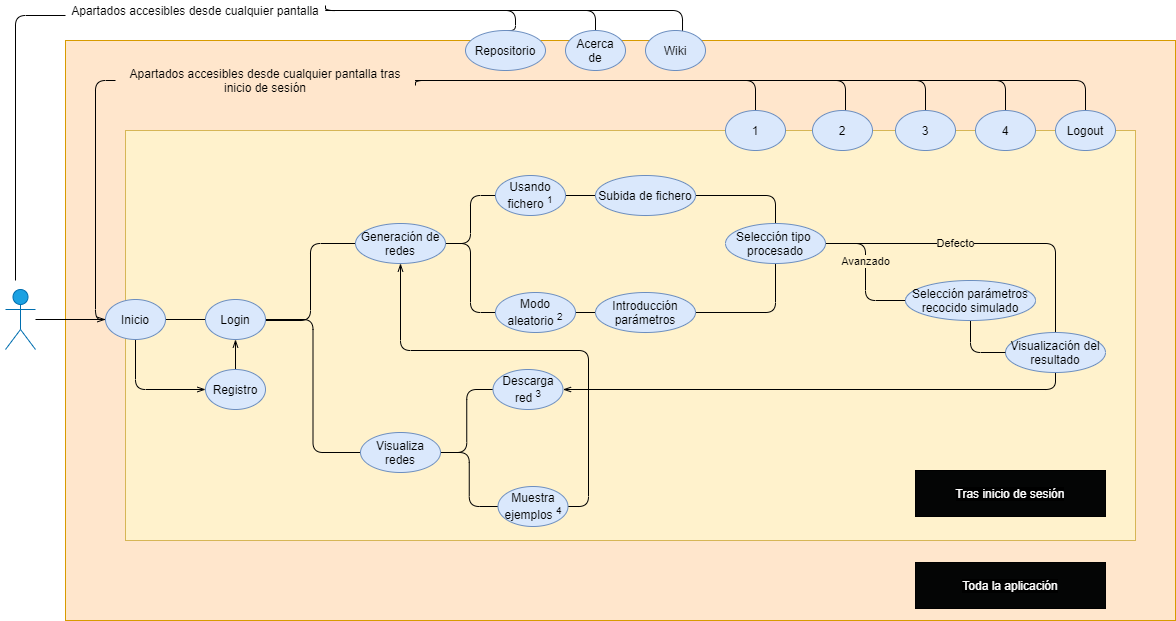

The diagram above was exported from draw.io. Its source (the exported page's mxGraphModel, read from the mxfile embedded in the PNG):
<mxGraphModel dx="723" dy="375" grid="1" gridSize="10" guides="1" tooltips="1" connect="1" arrows="1" fold="1" page="1" pageScale="1" pageWidth="827" pageHeight="1169" math="0" shadow="0">
  <root>
    <mxCell id="0" />
    <mxCell id="1" parent="0" />
    <mxCell id="fyHvkT33rmndQdWKfJBD-41" style="edgeStyle=orthogonalEdgeStyle;rounded=1;orthogonalLoop=1;jettySize=auto;html=1;entryX=0;entryY=0.75;entryDx=0;entryDy=0;startArrow=none;startFill=0;endArrow=none;endFill=0;" edge="1" parent="1" target="fyHvkT33rmndQdWKfJBD-3">
      <mxGeometry relative="1" as="geometry">
        <mxPoint x="30" y="280" as="sourcePoint" />
        <Array as="points">
          <mxPoint x="30" y="15" />
        </Array>
      </mxGeometry>
    </mxCell>
    <mxCell id="fyHvkT33rmndQdWKfJBD-1" value="Usuario" style="shape=umlActor;verticalLabelPosition=bottom;verticalAlign=top;html=1;outlineConnect=0;fillColor=#1ba1e2;strokeColor=#006EAF;fontColor=#ffffff;" vertex="1" parent="1">
      <mxGeometry x="20" y="289" width="30" height="60" as="geometry" />
    </mxCell>
    <mxCell id="fyHvkT33rmndQdWKfJBD-2" value="" style="rounded=0;whiteSpace=wrap;html=1;fillColor=#ffe6cc;strokeColor=#d79b00;" vertex="1" parent="1">
      <mxGeometry x="80" y="40" width="1110" height="580" as="geometry" />
    </mxCell>
    <mxCell id="fyHvkT33rmndQdWKfJBD-10" value="" style="rounded=0;whiteSpace=wrap;html=1;fillColor=#fff2cc;strokeColor=#d6b656;" vertex="1" parent="1">
      <mxGeometry x="140" y="130" width="1010" height="410" as="geometry" />
    </mxCell>
    <mxCell id="fyHvkT33rmndQdWKfJBD-19" style="edgeStyle=orthogonalEdgeStyle;rounded=1;orthogonalLoop=1;jettySize=auto;html=1;exitX=1;exitY=0.5;exitDx=0;exitDy=0;entryX=0.5;entryY=0;entryDx=0;entryDy=0;endArrow=none;endFill=0;" edge="1" parent="1" source="fyHvkT33rmndQdWKfJBD-3" target="fyHvkT33rmndQdWKfJBD-9">
      <mxGeometry relative="1" as="geometry">
        <Array as="points">
          <mxPoint x="340" y="10" />
          <mxPoint x="530" y="10" />
        </Array>
      </mxGeometry>
    </mxCell>
    <mxCell id="fyHvkT33rmndQdWKfJBD-20" style="edgeStyle=orthogonalEdgeStyle;rounded=1;orthogonalLoop=1;jettySize=auto;html=1;exitX=1;exitY=0.5;exitDx=0;exitDy=0;entryX=0.5;entryY=0;entryDx=0;entryDy=0;endArrow=none;endFill=0;" edge="1" parent="1" source="fyHvkT33rmndQdWKfJBD-3" target="fyHvkT33rmndQdWKfJBD-8">
      <mxGeometry relative="1" as="geometry">
        <Array as="points">
          <mxPoint x="340" y="10" />
          <mxPoint x="610" y="10" />
        </Array>
      </mxGeometry>
    </mxCell>
    <mxCell id="fyHvkT33rmndQdWKfJBD-21" style="edgeStyle=orthogonalEdgeStyle;rounded=1;orthogonalLoop=1;jettySize=auto;html=1;exitX=1;exitY=0.25;exitDx=0;exitDy=0;entryX=0.617;entryY=0.025;entryDx=0;entryDy=0;entryPerimeter=0;endArrow=none;endFill=0;" edge="1" parent="1" source="fyHvkT33rmndQdWKfJBD-3" target="fyHvkT33rmndQdWKfJBD-7">
      <mxGeometry relative="1" as="geometry">
        <Array as="points">
          <mxPoint x="340" y="10" />
          <mxPoint x="697" y="10" />
        </Array>
      </mxGeometry>
    </mxCell>
    <mxCell id="fyHvkT33rmndQdWKfJBD-3" value="Apartados accesibles desde cualquier pantalla" style="text;html=1;strokeColor=none;fillColor=none;align=center;verticalAlign=middle;whiteSpace=wrap;rounded=0;" vertex="1" parent="1">
      <mxGeometry x="80" width="260" height="20" as="geometry" />
    </mxCell>
    <mxCell id="fyHvkT33rmndQdWKfJBD-17" style="edgeStyle=orthogonalEdgeStyle;rounded=1;orthogonalLoop=1;jettySize=auto;html=1;entryX=0;entryY=0.5;entryDx=0;entryDy=0;endArrow=none;endFill=0;" edge="1" parent="1" target="fyHvkT33rmndQdWKfJBD-11">
      <mxGeometry relative="1" as="geometry">
        <mxPoint x="110" y="220" as="sourcePoint" />
        <Array as="points">
          <mxPoint x="110" y="80" />
        </Array>
      </mxGeometry>
    </mxCell>
    <mxCell id="fyHvkT33rmndQdWKfJBD-34" style="edgeStyle=orthogonalEdgeStyle;rounded=1;orthogonalLoop=1;jettySize=auto;html=1;exitX=1;exitY=0.5;exitDx=0;exitDy=0;entryX=0;entryY=0.5;entryDx=0;entryDy=0;startArrow=none;startFill=0;endArrow=none;endFill=0;" edge="1" parent="1" source="fyHvkT33rmndQdWKfJBD-4" target="fyHvkT33rmndQdWKfJBD-5">
      <mxGeometry relative="1" as="geometry" />
    </mxCell>
    <mxCell id="fyHvkT33rmndQdWKfJBD-35" style="edgeStyle=orthogonalEdgeStyle;rounded=1;orthogonalLoop=1;jettySize=auto;html=1;exitX=0;exitY=0.5;exitDx=0;exitDy=0;startArrow=none;startFill=0;endArrow=none;endFill=0;" edge="1" parent="1" source="fyHvkT33rmndQdWKfJBD-4">
      <mxGeometry relative="1" as="geometry">
        <mxPoint x="110" y="210" as="targetPoint" />
        <Array as="points">
          <mxPoint x="110" y="319" />
        </Array>
      </mxGeometry>
    </mxCell>
    <mxCell id="fyHvkT33rmndQdWKfJBD-36" style="edgeStyle=orthogonalEdgeStyle;rounded=1;orthogonalLoop=1;jettySize=auto;html=1;exitX=0.5;exitY=1;exitDx=0;exitDy=0;entryX=0;entryY=0.5;entryDx=0;entryDy=0;startArrow=none;startFill=0;endArrow=openThin;endFill=0;" edge="1" parent="1" source="fyHvkT33rmndQdWKfJBD-4" target="fyHvkT33rmndQdWKfJBD-6">
      <mxGeometry relative="1" as="geometry" />
    </mxCell>
    <mxCell id="fyHvkT33rmndQdWKfJBD-4" value="Inicio" style="ellipse;whiteSpace=wrap;html=1;fillColor=#dae8fc;strokeColor=#6c8ebf;" vertex="1" parent="1">
      <mxGeometry x="120" y="299" width="60" height="40" as="geometry" />
    </mxCell>
    <mxCell id="fyHvkT33rmndQdWKfJBD-47" style="edgeStyle=orthogonalEdgeStyle;rounded=1;orthogonalLoop=1;jettySize=auto;html=1;exitX=1;exitY=0.5;exitDx=0;exitDy=0;entryX=0;entryY=0.5;entryDx=0;entryDy=0;startArrow=none;startFill=0;endArrow=none;endFill=0;" edge="1" parent="1" target="fyHvkT33rmndQdWKfJBD-42">
      <mxGeometry relative="1" as="geometry">
        <mxPoint x="280" y="320" as="sourcePoint" />
      </mxGeometry>
    </mxCell>
    <mxCell id="fyHvkT33rmndQdWKfJBD-48" style="edgeStyle=orthogonalEdgeStyle;rounded=1;orthogonalLoop=1;jettySize=auto;html=1;exitX=1;exitY=0.5;exitDx=0;exitDy=0;entryX=0;entryY=0.5;entryDx=0;entryDy=0;startArrow=none;startFill=0;endArrow=none;endFill=0;" edge="1" parent="1" source="fyHvkT33rmndQdWKfJBD-5" target="fyHvkT33rmndQdWKfJBD-43">
      <mxGeometry relative="1" as="geometry" />
    </mxCell>
    <mxCell id="fyHvkT33rmndQdWKfJBD-5" value="Login" style="ellipse;whiteSpace=wrap;html=1;fillColor=#dae8fc;strokeColor=#6c8ebf;" vertex="1" parent="1">
      <mxGeometry x="220" y="299" width="60" height="40" as="geometry" />
    </mxCell>
    <mxCell id="fyHvkT33rmndQdWKfJBD-39" style="edgeStyle=orthogonalEdgeStyle;rounded=1;orthogonalLoop=1;jettySize=auto;html=1;exitX=0.5;exitY=0;exitDx=0;exitDy=0;entryX=0.5;entryY=1;entryDx=0;entryDy=0;startArrow=none;startFill=0;endArrow=openThin;endFill=0;" edge="1" parent="1" source="fyHvkT33rmndQdWKfJBD-6" target="fyHvkT33rmndQdWKfJBD-5">
      <mxGeometry relative="1" as="geometry" />
    </mxCell>
    <mxCell id="fyHvkT33rmndQdWKfJBD-6" value="Registro" style="ellipse;whiteSpace=wrap;html=1;fillColor=#dae8fc;strokeColor=#6c8ebf;" vertex="1" parent="1">
      <mxGeometry x="220" y="369" width="60" height="40" as="geometry" />
    </mxCell>
    <mxCell id="fyHvkT33rmndQdWKfJBD-7" value="Wiki" style="ellipse;whiteSpace=wrap;html=1;fillColor=#dae8fc;strokeColor=#6c8ebf;" vertex="1" parent="1">
      <mxGeometry x="660" y="30" width="60" height="40" as="geometry" />
    </mxCell>
    <mxCell id="fyHvkT33rmndQdWKfJBD-8" value="Acerca&lt;br&gt;de" style="ellipse;whiteSpace=wrap;html=1;fillColor=#dae8fc;strokeColor=#6c8ebf;" vertex="1" parent="1">
      <mxGeometry x="580" y="30" width="60" height="40" as="geometry" />
    </mxCell>
    <mxCell id="fyHvkT33rmndQdWKfJBD-9" value="Repositorio" style="ellipse;whiteSpace=wrap;html=1;fillColor=#dae8fc;strokeColor=#6c8ebf;" vertex="1" parent="1">
      <mxGeometry x="480" y="30" width="80" height="40" as="geometry" />
    </mxCell>
    <mxCell id="fyHvkT33rmndQdWKfJBD-29" style="edgeStyle=orthogonalEdgeStyle;rounded=1;orthogonalLoop=1;jettySize=auto;html=1;exitX=1;exitY=0.75;exitDx=0;exitDy=0;startArrow=none;startFill=0;endArrow=none;endFill=0;" edge="1" parent="1" source="fyHvkT33rmndQdWKfJBD-11" target="fyHvkT33rmndQdWKfJBD-26">
      <mxGeometry relative="1" as="geometry">
        <Array as="points">
          <mxPoint x="430" y="80" />
          <mxPoint x="770" y="80" />
        </Array>
      </mxGeometry>
    </mxCell>
    <mxCell id="fyHvkT33rmndQdWKfJBD-30" style="edgeStyle=orthogonalEdgeStyle;rounded=1;orthogonalLoop=1;jettySize=auto;html=1;exitX=1;exitY=0.5;exitDx=0;exitDy=0;startArrow=none;startFill=0;endArrow=none;endFill=0;" edge="1" parent="1" source="fyHvkT33rmndQdWKfJBD-11" target="fyHvkT33rmndQdWKfJBD-12">
      <mxGeometry relative="1" as="geometry">
        <Array as="points">
          <mxPoint x="860" y="80" />
        </Array>
      </mxGeometry>
    </mxCell>
    <mxCell id="fyHvkT33rmndQdWKfJBD-31" style="edgeStyle=orthogonalEdgeStyle;rounded=1;orthogonalLoop=1;jettySize=auto;html=1;exitX=1;exitY=0.5;exitDx=0;exitDy=0;startArrow=none;startFill=0;endArrow=none;endFill=0;" edge="1" parent="1" source="fyHvkT33rmndQdWKfJBD-11" target="fyHvkT33rmndQdWKfJBD-13">
      <mxGeometry relative="1" as="geometry" />
    </mxCell>
    <mxCell id="fyHvkT33rmndQdWKfJBD-32" style="edgeStyle=orthogonalEdgeStyle;rounded=1;orthogonalLoop=1;jettySize=auto;html=1;exitX=1;exitY=0.5;exitDx=0;exitDy=0;startArrow=none;startFill=0;endArrow=none;endFill=0;" edge="1" parent="1" source="fyHvkT33rmndQdWKfJBD-11" target="fyHvkT33rmndQdWKfJBD-14">
      <mxGeometry relative="1" as="geometry" />
    </mxCell>
    <mxCell id="fyHvkT33rmndQdWKfJBD-33" style="edgeStyle=orthogonalEdgeStyle;rounded=1;orthogonalLoop=1;jettySize=auto;html=1;exitX=1;exitY=0.5;exitDx=0;exitDy=0;entryX=0.5;entryY=0;entryDx=0;entryDy=0;startArrow=none;startFill=0;endArrow=none;endFill=0;" edge="1" parent="1" source="fyHvkT33rmndQdWKfJBD-11" target="fyHvkT33rmndQdWKfJBD-15">
      <mxGeometry relative="1" as="geometry" />
    </mxCell>
    <mxCell id="fyHvkT33rmndQdWKfJBD-11" value="Apartados accesibles desde cualquier pantalla tras inicio de sesión" style="text;html=1;strokeColor=none;fillColor=none;align=center;verticalAlign=middle;whiteSpace=wrap;rounded=0;" vertex="1" parent="1">
      <mxGeometry x="130" y="70" width="300" height="20" as="geometry" />
    </mxCell>
    <mxCell id="fyHvkT33rmndQdWKfJBD-12" value="2" style="ellipse;whiteSpace=wrap;html=1;fillColor=#dae8fc;strokeColor=#6c8ebf;" vertex="1" parent="1">
      <mxGeometry x="827" y="110" width="60" height="40" as="geometry" />
    </mxCell>
    <mxCell id="fyHvkT33rmndQdWKfJBD-13" value="3" style="ellipse;whiteSpace=wrap;html=1;fillColor=#dae8fc;strokeColor=#6c8ebf;" vertex="1" parent="1">
      <mxGeometry x="910" y="110" width="60" height="40" as="geometry" />
    </mxCell>
    <mxCell id="fyHvkT33rmndQdWKfJBD-14" value="4" style="ellipse;whiteSpace=wrap;html=1;fillColor=#dae8fc;strokeColor=#6c8ebf;" vertex="1" parent="1">
      <mxGeometry x="990" y="110" width="60" height="40" as="geometry" />
    </mxCell>
    <mxCell id="fyHvkT33rmndQdWKfJBD-15" value="Logout" style="ellipse;whiteSpace=wrap;html=1;fillColor=#dae8fc;strokeColor=#6c8ebf;" vertex="1" parent="1">
      <mxGeometry x="1070" y="110" width="60" height="40" as="geometry" />
    </mxCell>
    <mxCell id="fyHvkT33rmndQdWKfJBD-26" value="1" style="ellipse;whiteSpace=wrap;html=1;fillColor=#dae8fc;strokeColor=#6c8ebf;" vertex="1" parent="1">
      <mxGeometry x="740" y="110" width="60" height="40" as="geometry" />
    </mxCell>
    <mxCell id="fyHvkT33rmndQdWKfJBD-37" style="edgeStyle=orthogonalEdgeStyle;rounded=1;orthogonalLoop=1;jettySize=auto;html=1;entryX=0;entryY=0.5;entryDx=0;entryDy=0;startArrow=none;startFill=0;endArrow=openThin;endFill=0;" edge="1" parent="1" target="fyHvkT33rmndQdWKfJBD-4">
      <mxGeometry relative="1" as="geometry">
        <mxPoint x="50" y="319" as="sourcePoint" />
      </mxGeometry>
    </mxCell>
    <mxCell id="fyHvkT33rmndQdWKfJBD-51" style="edgeStyle=orthogonalEdgeStyle;rounded=1;orthogonalLoop=1;jettySize=auto;html=1;exitX=1;exitY=0.5;exitDx=0;exitDy=0;entryX=0;entryY=0.5;entryDx=0;entryDy=0;startArrow=none;startFill=0;endArrow=none;endFill=0;" edge="1" parent="1" source="fyHvkT33rmndQdWKfJBD-42" target="fyHvkT33rmndQdWKfJBD-49">
      <mxGeometry relative="1" as="geometry" />
    </mxCell>
    <mxCell id="fyHvkT33rmndQdWKfJBD-52" style="edgeStyle=orthogonalEdgeStyle;rounded=1;orthogonalLoop=1;jettySize=auto;html=1;exitX=1;exitY=0.5;exitDx=0;exitDy=0;entryX=0;entryY=0.5;entryDx=0;entryDy=0;startArrow=none;startFill=0;endArrow=none;endFill=0;" edge="1" parent="1" source="fyHvkT33rmndQdWKfJBD-42" target="fyHvkT33rmndQdWKfJBD-50">
      <mxGeometry relative="1" as="geometry" />
    </mxCell>
    <mxCell id="fyHvkT33rmndQdWKfJBD-42" value="Generación de redes" style="ellipse;whiteSpace=wrap;html=1;fillColor=#dae8fc;strokeColor=#6c8ebf;" vertex="1" parent="1">
      <mxGeometry x="370" y="223" width="90" height="40" as="geometry" />
    </mxCell>
    <mxCell id="fyHvkT33rmndQdWKfJBD-75" style="edgeStyle=orthogonalEdgeStyle;rounded=1;orthogonalLoop=1;jettySize=auto;html=1;exitX=1;exitY=0.5;exitDx=0;exitDy=0;entryX=0;entryY=0.5;entryDx=0;entryDy=0;startArrow=none;startFill=0;endArrow=none;endFill=0;" edge="1" parent="1" source="fyHvkT33rmndQdWKfJBD-43" target="fyHvkT33rmndQdWKfJBD-73">
      <mxGeometry relative="1" as="geometry" />
    </mxCell>
    <mxCell id="fyHvkT33rmndQdWKfJBD-76" style="edgeStyle=orthogonalEdgeStyle;rounded=1;orthogonalLoop=1;jettySize=auto;html=1;exitX=1;exitY=0.5;exitDx=0;exitDy=0;entryX=0;entryY=0.5;entryDx=0;entryDy=0;startArrow=none;startFill=0;endArrow=none;endFill=0;" edge="1" parent="1" source="fyHvkT33rmndQdWKfJBD-43" target="fyHvkT33rmndQdWKfJBD-74">
      <mxGeometry relative="1" as="geometry" />
    </mxCell>
    <mxCell id="fyHvkT33rmndQdWKfJBD-43" value="Visualiza redes" style="ellipse;whiteSpace=wrap;html=1;fillColor=#dae8fc;strokeColor=#6c8ebf;" vertex="1" parent="1">
      <mxGeometry x="375" y="432" width="80" height="40" as="geometry" />
    </mxCell>
    <mxCell id="fyHvkT33rmndQdWKfJBD-59" style="edgeStyle=orthogonalEdgeStyle;rounded=1;orthogonalLoop=1;jettySize=auto;html=1;exitX=1;exitY=0.5;exitDx=0;exitDy=0;entryX=0;entryY=0.5;entryDx=0;entryDy=0;startArrow=none;startFill=0;endArrow=none;endFill=0;" edge="1" parent="1" source="fyHvkT33rmndQdWKfJBD-49" target="fyHvkT33rmndQdWKfJBD-55">
      <mxGeometry relative="1" as="geometry" />
    </mxCell>
    <mxCell id="fyHvkT33rmndQdWKfJBD-49" value="Usando fichero&amp;nbsp;&lt;sup&gt;1&lt;/sup&gt;" style="ellipse;whiteSpace=wrap;html=1;fillColor=#dae8fc;strokeColor=#6c8ebf;" vertex="1" parent="1">
      <mxGeometry x="510" y="175" width="70" height="40" as="geometry" />
    </mxCell>
    <mxCell id="fyHvkT33rmndQdWKfJBD-54" style="edgeStyle=orthogonalEdgeStyle;rounded=1;orthogonalLoop=1;jettySize=auto;html=1;exitX=1;exitY=0.5;exitDx=0;exitDy=0;entryX=0;entryY=0.5;entryDx=0;entryDy=0;startArrow=none;startFill=0;endArrow=none;endFill=0;" edge="1" parent="1" source="fyHvkT33rmndQdWKfJBD-50" target="fyHvkT33rmndQdWKfJBD-53">
      <mxGeometry relative="1" as="geometry" />
    </mxCell>
    <mxCell id="fyHvkT33rmndQdWKfJBD-50" value="Modo aleatorio&amp;nbsp;&lt;sup&gt;2&lt;/sup&gt;" style="ellipse;whiteSpace=wrap;html=1;fillColor=#dae8fc;strokeColor=#6c8ebf;" vertex="1" parent="1">
      <mxGeometry x="510" y="292" width="80" height="40" as="geometry" />
    </mxCell>
    <mxCell id="fyHvkT33rmndQdWKfJBD-62" style="edgeStyle=orthogonalEdgeStyle;rounded=1;orthogonalLoop=1;jettySize=auto;html=1;exitX=1;exitY=0.5;exitDx=0;exitDy=0;entryX=0.5;entryY=1;entryDx=0;entryDy=0;startArrow=none;startFill=0;endArrow=none;endFill=0;" edge="1" parent="1" source="fyHvkT33rmndQdWKfJBD-53" target="fyHvkT33rmndQdWKfJBD-60">
      <mxGeometry relative="1" as="geometry" />
    </mxCell>
    <mxCell id="fyHvkT33rmndQdWKfJBD-53" value="Introducción parámetros" style="ellipse;whiteSpace=wrap;html=1;fillColor=#dae8fc;strokeColor=#6c8ebf;" vertex="1" parent="1">
      <mxGeometry x="610" y="292" width="100" height="40" as="geometry" />
    </mxCell>
    <mxCell id="fyHvkT33rmndQdWKfJBD-61" style="edgeStyle=orthogonalEdgeStyle;rounded=1;orthogonalLoop=1;jettySize=auto;html=1;exitX=1;exitY=0.5;exitDx=0;exitDy=0;startArrow=none;startFill=0;endArrow=none;endFill=0;" edge="1" parent="1" source="fyHvkT33rmndQdWKfJBD-55" target="fyHvkT33rmndQdWKfJBD-60">
      <mxGeometry relative="1" as="geometry" />
    </mxCell>
    <mxCell id="fyHvkT33rmndQdWKfJBD-55" value="Subida de fichero" style="ellipse;whiteSpace=wrap;html=1;fillColor=#dae8fc;strokeColor=#6c8ebf;" vertex="1" parent="1">
      <mxGeometry x="610" y="175" width="100" height="40" as="geometry" />
    </mxCell>
    <mxCell id="fyHvkT33rmndQdWKfJBD-64" style="edgeStyle=orthogonalEdgeStyle;rounded=1;orthogonalLoop=1;jettySize=auto;html=1;exitX=1;exitY=0.5;exitDx=0;exitDy=0;startArrow=none;startFill=0;endArrow=none;endFill=0;" edge="1" parent="1" source="fyHvkT33rmndQdWKfJBD-60" target="fyHvkT33rmndQdWKfJBD-63">
      <mxGeometry relative="1" as="geometry" />
    </mxCell>
    <mxCell id="fyHvkT33rmndQdWKfJBD-65" value="Defecto" style="edgeLabel;html=1;align=center;verticalAlign=middle;resizable=0;points=[];labelBackgroundColor=#FFF2CC;" vertex="1" connectable="0" parent="fyHvkT33rmndQdWKfJBD-64">
      <mxGeometry x="-0.1888" y="1" relative="1" as="geometry">
        <mxPoint y="1" as="offset" />
      </mxGeometry>
    </mxCell>
    <mxCell id="fyHvkT33rmndQdWKfJBD-67" style="edgeStyle=orthogonalEdgeStyle;rounded=1;orthogonalLoop=1;jettySize=auto;html=1;exitX=1;exitY=0.5;exitDx=0;exitDy=0;entryX=0;entryY=0.5;entryDx=0;entryDy=0;startArrow=none;startFill=0;endArrow=none;endFill=0;" edge="1" parent="1" source="fyHvkT33rmndQdWKfJBD-60" target="fyHvkT33rmndQdWKfJBD-66">
      <mxGeometry relative="1" as="geometry" />
    </mxCell>
    <mxCell id="fyHvkT33rmndQdWKfJBD-71" value="Avanzado" style="edgeLabel;html=1;align=center;verticalAlign=middle;resizable=0;points=[];labelBackgroundColor=#FFF2CC;" vertex="1" connectable="0" parent="fyHvkT33rmndQdWKfJBD-67">
      <mxGeometry x="-0.1557" relative="1" as="geometry">
        <mxPoint as="offset" />
      </mxGeometry>
    </mxCell>
    <mxCell id="fyHvkT33rmndQdWKfJBD-60" value="Selección tipo&amp;nbsp;&lt;br&gt;procesado" style="ellipse;whiteSpace=wrap;html=1;fillColor=#dae8fc;strokeColor=#6c8ebf;" vertex="1" parent="1">
      <mxGeometry x="740" y="223" width="100" height="40" as="geometry" />
    </mxCell>
    <mxCell id="fyHvkT33rmndQdWKfJBD-78" style="edgeStyle=orthogonalEdgeStyle;rounded=1;orthogonalLoop=1;jettySize=auto;html=1;exitX=0.5;exitY=1;exitDx=0;exitDy=0;entryX=1;entryY=0.5;entryDx=0;entryDy=0;startArrow=none;startFill=0;endArrow=openThin;endFill=0;" edge="1" parent="1" source="fyHvkT33rmndQdWKfJBD-63" target="fyHvkT33rmndQdWKfJBD-73">
      <mxGeometry relative="1" as="geometry">
        <Array as="points">
          <mxPoint x="1070" y="389" />
        </Array>
      </mxGeometry>
    </mxCell>
    <mxCell id="fyHvkT33rmndQdWKfJBD-63" value="Visualización del resultado" style="ellipse;whiteSpace=wrap;html=1;fillColor=#dae8fc;strokeColor=#6c8ebf;" vertex="1" parent="1">
      <mxGeometry x="1020" y="332" width="100" height="40" as="geometry" />
    </mxCell>
    <mxCell id="fyHvkT33rmndQdWKfJBD-72" style="edgeStyle=orthogonalEdgeStyle;rounded=1;orthogonalLoop=1;jettySize=auto;html=1;exitX=0.5;exitY=1;exitDx=0;exitDy=0;entryX=0;entryY=0.5;entryDx=0;entryDy=0;startArrow=none;startFill=0;endArrow=none;endFill=0;" edge="1" parent="1" source="fyHvkT33rmndQdWKfJBD-66" target="fyHvkT33rmndQdWKfJBD-63">
      <mxGeometry relative="1" as="geometry" />
    </mxCell>
    <mxCell id="fyHvkT33rmndQdWKfJBD-66" value="Selección parámetros recocido simulado" style="ellipse;whiteSpace=wrap;html=1;fillColor=#dae8fc;strokeColor=#6c8ebf;" vertex="1" parent="1">
      <mxGeometry x="920" y="280" width="130" height="40" as="geometry" />
    </mxCell>
    <mxCell id="fyHvkT33rmndQdWKfJBD-73" value="Descarga red &lt;sup&gt;3&lt;/sup&gt;" style="ellipse;whiteSpace=wrap;html=1;fillColor=#dae8fc;strokeColor=#6c8ebf;" vertex="1" parent="1">
      <mxGeometry x="507.5" y="369" width="70" height="40" as="geometry" />
    </mxCell>
    <mxCell id="fyHvkT33rmndQdWKfJBD-77" style="edgeStyle=orthogonalEdgeStyle;rounded=1;orthogonalLoop=1;jettySize=auto;html=1;exitX=1;exitY=0.5;exitDx=0;exitDy=0;entryX=0.5;entryY=1;entryDx=0;entryDy=0;startArrow=none;startFill=0;endArrow=openThin;endFill=0;" edge="1" parent="1" source="fyHvkT33rmndQdWKfJBD-74" target="fyHvkT33rmndQdWKfJBD-42">
      <mxGeometry relative="1" as="geometry">
        <Array as="points">
          <mxPoint x="603" y="506" />
          <mxPoint x="603" y="350" />
          <mxPoint x="415" y="350" />
        </Array>
      </mxGeometry>
    </mxCell>
    <mxCell id="fyHvkT33rmndQdWKfJBD-74" value="Muestra ejemplos &lt;sup&gt;4&lt;/sup&gt;" style="ellipse;whiteSpace=wrap;html=1;fillColor=#dae8fc;strokeColor=#6c8ebf;" vertex="1" parent="1">
      <mxGeometry x="512.5" y="486" width="70" height="40" as="geometry" />
    </mxCell>
    <mxCell id="fyHvkT33rmndQdWKfJBD-79" value="&lt;font color=&quot;#ffffff&quot; style=&quot;background-color: rgb(0 , 0 , 0)&quot;&gt;Tras inicio de sesión&lt;/font&gt;" style="text;html=1;align=center;verticalAlign=middle;whiteSpace=wrap;rounded=0;labelBackgroundColor=#FFF2CC;fillColor=#040505;strokeColor=#000000;" vertex="1" parent="1">
      <mxGeometry x="930" y="470" width="190" height="46" as="geometry" />
    </mxCell>
    <mxCell id="fyHvkT33rmndQdWKfJBD-80" value="&lt;font color=&quot;#ffffff&quot; style=&quot;background-color: rgb(0 , 0 , 0)&quot;&gt;Toda la aplicación&lt;/font&gt;" style="text;html=1;align=center;verticalAlign=middle;whiteSpace=wrap;rounded=0;labelBackgroundColor=#FFF2CC;fillColor=#040505;strokeColor=#000000;" vertex="1" parent="1">
      <mxGeometry x="930" y="562" width="190" height="46" as="geometry" />
    </mxCell>
  </root>
</mxGraphModel>